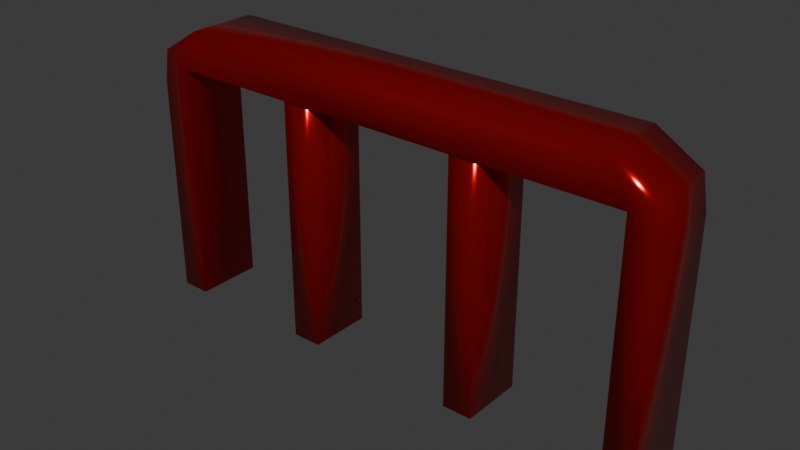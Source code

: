 # Source: rail.blend  (saved by Blender 4.1.23; exported with 4.5.12 LTS)
import bpy
from mathutils import Matrix  # noqa: F401  (used for matrix-valued properties, if any)

bpy.ops.wm.read_factory_settings(use_empty=True)
scene = bpy.context.scene
scene.name = 'Scene'

# ---- collections
col_collection = bpy.data.collections.new('Collection'); scene.collection.children.link(col_collection)

# ---- materials (node trees are filled in below, after node groups)
mat_material = bpy.data.materials.new('Material')
mat_material.alpha_threshold = 0.0
mat_material.use_transparent_shadow = False
mat_material.roughness = 0.5
mat_material.line_color = (0.0, 0.0, 0.0, 1.0)

# ---- material node trees
mat_material.use_nodes = True; mat_material.node_tree.nodes.clear()
_N = mat_material.node_tree.nodes; _L = mat_material.node_tree.links
n0 = _N.new('ShaderNodeOutputMaterial'); n0.name = 'Material Output'; n0.location = (300, 300)
n1 = _N.new('ShaderNodeBsdfPrincipled'); n1.name = 'Principled BSDF'; n1.location = (10, 300)
n1.inputs[0].default_value = (0.8007, 0.002208, 0.0, 1.0)
n1.inputs[1].default_value = 0.8696
n1.inputs[2].default_value = 0.1232
n1.inputs[3].default_value = 1.45
_L.new(n1.outputs[0], n0.inputs[0])
n0.is_active_output = True

# ---- world
world_world = bpy.data.worlds.new('World'); scene.world = world_world
world_world.use_nodes = True; world_world.node_tree.nodes.clear()
_N = world_world.node_tree.nodes; _L = world_world.node_tree.links
n0 = _N.new('ShaderNodeOutputWorld'); n0.name = 'World Output'; n0.location = (300, 300)
n1 = _N.new('ShaderNodeBackground'); n1.name = 'Background'; n1.location = (10, 300)
n1.inputs[0].default_value = (0.05088, 0.05088, 0.05088, 1.0)
_L.new(n1.outputs[0], n0.inputs[0])
n0.is_active_output = True
world_world.color = (0.05088, 0.05088, 0.05088)
world_world.use_sun_shadow = False
world_world.sun_shadow_jitter_overblur = 0.0

# ---- meshes
me_cube = bpy.data.meshes.new('Cube')
me_cube.from_pydata([(-6.401, 1.0, 0.9021), (-6.966, 1.0, -7.505), (-6.401, -1.0, 0.9021), (-6.966, -1.0, -7.505), (-7.677, 1.0, 0.1182), (-7.836, 1.0, -7.505), (-7.677, -1.0, 0.1182), (-7.836, -1.0, -7.505), (-6.966, 1.0, -0.3191), (-7.836, -1.0, -0.8486), (-6.966, -1.0, -0.3191), (-7.836, 1.0, -0.8486), (0.0, 1.0, 0.9021), (0.0, -1.0, 0.9021), (0.0, 1.0, -0.3191), (0.0, -1.0, -0.3191), (-3.132, -0.9467, -7.505), (-3.132, -0.9467, 0.742), (-3.132, 0.9467, -7.505), (-3.132, 0.9467, 0.742), (-2.25, -0.9467, -7.505), (-2.25, -0.9467, 0.742), (-2.25, 0.9467, -7.505), (-2.25, 0.9467, 0.742)], [], [(0, 4, 6, 2), (10, 2, 6, 9), (9, 6, 4, 11), (5, 1, 3, 7), (2, 10, 15, 13), (11, 4, 0, 8), (5, 11, 8, 1), (1, 8, 10, 3), (7, 9, 11, 5), (3, 10, 9, 7), (14, 12, 13, 15), (8, 0, 12, 14), (10, 8, 14, 15), (0, 2, 13, 12), (16, 17, 19, 18), (18, 19, 23, 22), (22, 23, 21, 20), (20, 21, 17, 16), (18, 22, 20, 16), (23, 19, 17, 21)])
me_cube.polygons.foreach_set('use_smooth', [True] * 20)
_uv = me_cube.uv_layers.new(name='UVMap')
_uv.uv.foreach_set('vector', [0.625, 0.5, 0.875, 0.5, 0.875, 0.75, 0.625, 0.75, 0.5742, 0.75, 0.625, 0.75, 0.625, 1.0, 0.5742, 1.0, 0.5742, 0.0, 0.625, 0.0, 0.625, 0.25, 0.5742, 0.25, 0.125, 0.5, 0.375, 0.5, 0.375, 0.75, 0.125, 0.75, 0.625, 0.75, 0.5742, 0.75, 0.5742, 0.75, 0.625, 0.75, 0.5742, 0.25, 0.625, 0.25, 0.625, 0.5, 0.5742, 0.5, 0.375, 0.25, 0.5742, 0.25, 0.5742, 0.5, 0.375, 0.5, 0.375, 0.5, 0.5742, 0.5, 0.5742, 0.75, 0.375, 0.75, 0.375, 0.0, 0.5742, 0.0, 0.5742, 0.25, 0.375, 0.25, 0.375, 0.75, 0.5742, 0.75, 0.5742, 1.0, 0.375, 1.0, 0.5742, 0.5, 0.625, 0.5, 0.625, 0.75, 0.5742, 0.75, 0.5742, 0.5, 0.625, 0.5, 0.625, 0.5, 0.5742, 0.5, 0.5742, 0.75, 0.5742, 0.5, 0.5742, 0.5, 0.5742, 0.75, 0.625, 0.5, 0.625, 0.75, 0.625, 0.75, 0.625, 0.5, 0.375, 0.0, 0.625, 0.0, 0.625, 0.25, 0.375, 0.25, 0.375, 0.25, 0.625, 0.25, 0.625, 0.5, 0.375, 0.5, 0.375, 0.5, 0.625, 0.5, 0.625, 0.75, 0.375, 0.75, 0.375, 0.75, 0.625, 0.75, 0.625, 1.0, 0.375, 1.0, 0.125, 0.5, 0.375, 0.5, 0.375, 0.75, 0.125, 0.75, 0.625, 0.5, 0.875, 0.5, 0.875, 0.75, 0.625, 0.75])
me_cube.materials.append(mat_material)
me_cube.use_mirror_vertex_groups = False
me_cube.update()

# ---- objects
ob_cube = bpy.data.objects.new('Cube', me_cube)

# ---- transforms, parenting, visibility, modifiers, constraints
ob_cube.location = (7.401, 0.0, 6.505)
ob_cube.lock_rotations_4d = False
ob_cube.empty_display_type = 'ARROWS'
ob_cube.lineart.crease_threshold = 0.0
_m = ob_cube.modifiers.new('Mirror', 'MIRROR')

# ---- collection membership
col_collection.objects.link(ob_cube)

# ---- scene / render settings (as saved in the file)
scene.frame_start = 1; scene.frame_end = 250; scene.frame_set(1)
scene.render.engine = 'BLENDER_EEVEE_NEXT'
scene.cycles.sampling_pattern = 'TABULATED_SOBOL'
scene.eevee.ray_tracing_options.trace_max_roughness = 0.0
bpy.context.view_layer.update()

# ---- added for rendering (the .blend has no active camera and no usable light): camera, sun
cam_auto = bpy.data.cameras.new('AutoCamera')
cam_auto.lens = 50.0
cam_auto.sensor_width = 36.0
cam_auto.clip_end = 1000.0
ob_auto_camera = bpy.data.objects.new('AutoCamera', cam_auto)
scene.collection.objects.link(ob_auto_camera)
ob_auto_camera.location = (23.96, -19.8709, 16.4506)
ob_auto_camera.rotation_euler = (1.09748, -7.21219e-08, 0.694738)
scene.camera = ob_auto_camera
light_auto_sun = bpy.data.lights.new('AutoSun', 'SUN')
light_auto_sun.energy = 3.0
light_auto_sun.angle = 0.0523599
ob_auto_sun = bpy.data.objects.new('AutoSun', light_auto_sun)
scene.collection.objects.link(ob_auto_sun)
ob_auto_sun.rotation_euler = (0.872665, 0.174533, 0.523599)
bpy.context.view_layer.update()
